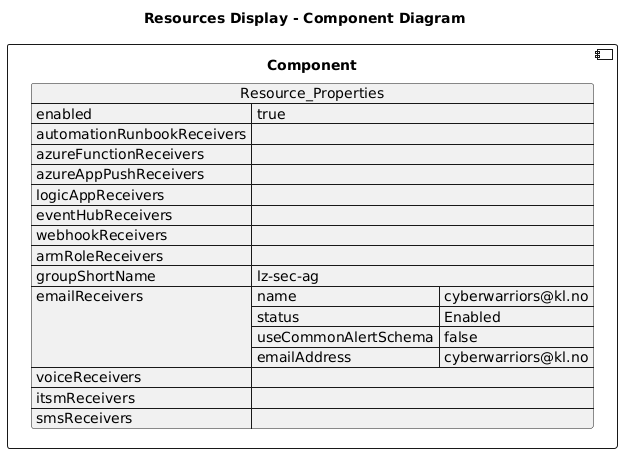

The diagram above was rendered by PlantUML. Its source (embedded in the PNG):
@startuml

title Resources Display - Component Diagram

component Component {

json  Resource_Properties {
  "enabled": true,
  "automationRunbookReceivers": [],
  "azureFunctionReceivers": [],
  "azureAppPushReceivers": [],
  "logicAppReceivers": [],
  "eventHubReceivers": [],
  "webhookReceivers": [],
  "armRoleReceivers": [],
  "groupShortName": "lz-sec-ag",
  "emailReceivers": [
    {
      "name": "cyberwarriors@kl.no",
      "status": "Enabled",
      "useCommonAlertSchema": false,
      "emailAddress": "cyberwarriors@kl.no"
    }
  ],
  "voiceReceivers": [],
  "itsmReceivers": [],
  "smsReceivers": []
}
}
@enduml